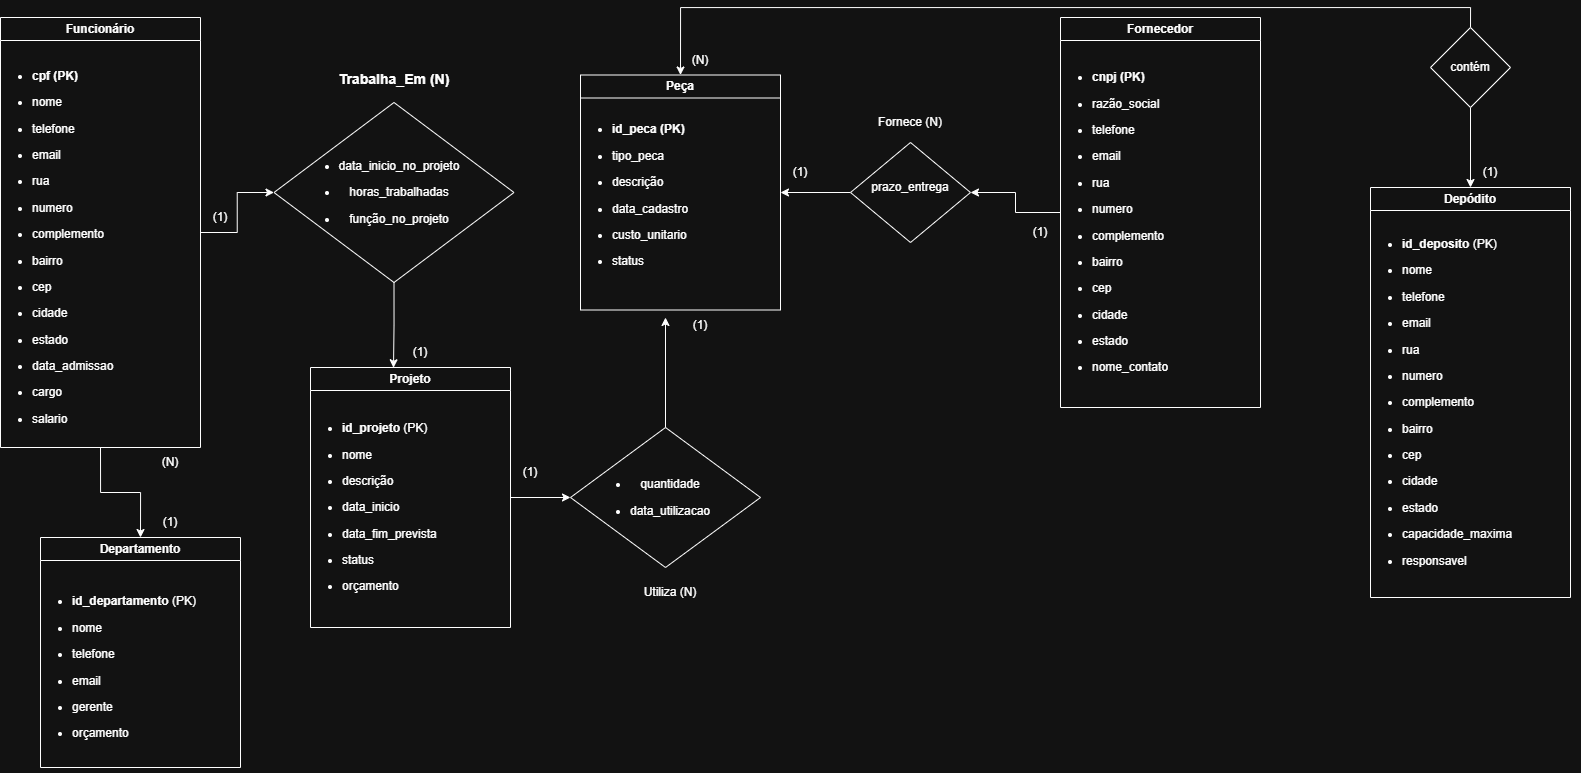

The diagram above was exported from draw.io. Its source (the exported page's mxGraphModel, read from the mxfile embedded in the PNG):
<mxGraphModel dx="1471" dy="635" grid="1" gridSize="10" guides="1" tooltips="1" connect="1" arrows="1" fold="1" page="1" pageScale="1" pageWidth="827" pageHeight="1169" math="0" shadow="0">
  <root>
    <mxCell id="0" />
    <mxCell id="1" parent="0" />
    <mxCell id="v2SZMtwYC9pCYl1lpJ54-67" edge="1" parent="1" source="v2SZMtwYC9pCYl1lpJ54-1" style="edgeStyle=orthogonalEdgeStyle;rounded=0;orthogonalLoop=1;jettySize=auto;html=1;exitX=1;exitY=0.5;exitDx=0;exitDy=0;" target="v2SZMtwYC9pCYl1lpJ54-44">
      <mxGeometry relative="1" as="geometry" />
    </mxCell>
    <mxCell id="v2SZMtwYC9pCYl1lpJ54-1" parent="1" style="swimlane;whiteSpace=wrap;html=1;" value="Projeto" vertex="1">
      <mxGeometry height="260" width="200" x="330" y="390" as="geometry">
        <mxRectangle height="30" width="80" x="40" y="40" as="alternateBounds" />
      </mxGeometry>
    </mxCell>
    <mxCell id="v2SZMtwYC9pCYl1lpJ54-15" parent="v2SZMtwYC9pCYl1lpJ54-1" style="text;html=1;whiteSpace=wrap;strokeColor=none;fillColor=none;align=left;verticalAlign=middle;rounded=0;" value="&lt;br&gt;&lt;li data-start=&quot;375&quot; data-end=&quot;396&quot;&gt;&lt;p data-start=&quot;377&quot; data-end=&quot;396&quot;&gt;&lt;strong data-start=&quot;377&quot; data-end=&quot;391&quot;&gt;id_projeto&lt;/strong&gt; (PK)&lt;/p&gt;&lt;/li&gt;&lt;li data-start=&quot;397&quot; data-end=&quot;403&quot;&gt;&lt;p data-start=&quot;399&quot; data-end=&quot;403&quot;&gt;nome&lt;/p&gt;&lt;/li&gt;&lt;li data-start=&quot;404&quot; data-end=&quot;415&quot;&gt;&lt;p data-start=&quot;406&quot; data-end=&quot;415&quot;&gt;descrição&lt;/p&gt;&lt;/li&gt;&lt;li data-start=&quot;416&quot; data-end=&quot;429&quot;&gt;&lt;p data-start=&quot;418&quot; data-end=&quot;429&quot;&gt;data_inicio&lt;/p&gt;&lt;/li&gt;&lt;li data-start=&quot;430&quot; data-end=&quot;449&quot;&gt;&lt;p data-start=&quot;432&quot; data-end=&quot;449&quot;&gt;data_fim_prevista&lt;/p&gt;&lt;/li&gt;&lt;li data-start=&quot;450&quot; data-end=&quot;458&quot;&gt;&lt;p data-start=&quot;452&quot; data-end=&quot;458&quot;&gt;status&lt;/p&gt;&lt;/li&gt;&lt;li data-start=&quot;459&quot; data-end=&quot;470&quot;&gt;&lt;p data-start=&quot;461&quot; data-end=&quot;470&quot;&gt;orçamento&lt;/p&gt;&lt;/li&gt;&lt;div&gt;&lt;br&gt;&lt;/div&gt;" vertex="1">
      <mxGeometry height="220" width="150" x="30" y="30" as="geometry" />
    </mxCell>
    <mxCell id="v2SZMtwYC9pCYl1lpJ54-29" edge="1" parent="1" source="v2SZMtwYC9pCYl1lpJ54-12" style="edgeStyle=orthogonalEdgeStyle;rounded=0;orthogonalLoop=1;jettySize=auto;html=1;exitX=0.5;exitY=1;exitDx=0;exitDy=0;entryX=0.5;entryY=0;entryDx=0;entryDy=0;" target="v2SZMtwYC9pCYl1lpJ54-19">
      <mxGeometry relative="1" as="geometry" />
    </mxCell>
    <mxCell id="v2SZMtwYC9pCYl1lpJ54-64" edge="1" parent="1" source="v2SZMtwYC9pCYl1lpJ54-12" style="edgeStyle=orthogonalEdgeStyle;rounded=0;orthogonalLoop=1;jettySize=auto;html=1;exitX=1;exitY=0.5;exitDx=0;exitDy=0;entryX=0;entryY=0.5;entryDx=0;entryDy=0;" target="v2SZMtwYC9pCYl1lpJ54-33">
      <mxGeometry relative="1" as="geometry" />
    </mxCell>
    <mxCell id="v2SZMtwYC9pCYl1lpJ54-12" parent="1" style="swimlane;whiteSpace=wrap;html=1;" value="Funcionário" vertex="1">
      <mxGeometry height="430" width="200" x="20" y="40" as="geometry" />
    </mxCell>
    <mxCell id="v2SZMtwYC9pCYl1lpJ54-17" parent="v2SZMtwYC9pCYl1lpJ54-12" style="text;html=1;whiteSpace=wrap;strokeColor=none;fillColor=none;align=left;verticalAlign=middle;rounded=0;" value="&lt;li data-start=&quot;528&quot; data-end=&quot;542&quot;&gt;&lt;p data-start=&quot;530&quot; data-end=&quot;542&quot;&gt;&lt;strong data-start=&quot;530&quot; data-end=&quot;542&quot;&gt;cpf (PK)&lt;/strong&gt;&lt;/p&gt;&lt;/li&gt;&lt;li data-start=&quot;543&quot; data-end=&quot;549&quot;&gt;&lt;p data-start=&quot;545&quot; data-end=&quot;549&quot;&gt;nome&lt;/p&gt;&lt;/li&gt;&lt;li data-start=&quot;550&quot; data-end=&quot;560&quot;&gt;&lt;p data-start=&quot;552&quot; data-end=&quot;560&quot;&gt;telefone&lt;/p&gt;&lt;/li&gt;&lt;li data-start=&quot;561&quot; data-end=&quot;568&quot;&gt;&lt;p data-start=&quot;563&quot; data-end=&quot;568&quot;&gt;email&lt;/p&gt;&lt;/li&gt;&lt;li data-start=&quot;569&quot; data-end=&quot;574&quot;&gt;&lt;p data-start=&quot;571&quot; data-end=&quot;574&quot;&gt;rua&lt;/p&gt;&lt;/li&gt;&lt;li data-start=&quot;575&quot; data-end=&quot;583&quot;&gt;&lt;p data-start=&quot;577&quot; data-end=&quot;583&quot;&gt;numero&lt;/p&gt;&lt;/li&gt;&lt;li data-start=&quot;584&quot; data-end=&quot;597&quot;&gt;&lt;p data-start=&quot;586&quot; data-end=&quot;597&quot;&gt;complemento&lt;/p&gt;&lt;/li&gt;&lt;li data-start=&quot;598&quot; data-end=&quot;606&quot;&gt;&lt;p data-start=&quot;600&quot; data-end=&quot;606&quot;&gt;bairro&lt;/p&gt;&lt;/li&gt;&lt;li data-start=&quot;607&quot; data-end=&quot;612&quot;&gt;&lt;p data-start=&quot;609&quot; data-end=&quot;612&quot;&gt;cep&lt;/p&gt;&lt;/li&gt;&lt;li data-start=&quot;613&quot; data-end=&quot;621&quot;&gt;&lt;p data-start=&quot;615&quot; data-end=&quot;621&quot;&gt;cidade&lt;/p&gt;&lt;/li&gt;&lt;li data-start=&quot;622&quot; data-end=&quot;630&quot;&gt;&lt;p data-start=&quot;624&quot; data-end=&quot;630&quot;&gt;estado&lt;/p&gt;&lt;/li&gt;&lt;li data-start=&quot;631&quot; data-end=&quot;646&quot;&gt;&lt;p data-start=&quot;633&quot; data-end=&quot;646&quot;&gt;data_admissao&lt;/p&gt;&lt;/li&gt;&lt;li data-start=&quot;647&quot; data-end=&quot;654&quot;&gt;&lt;p data-start=&quot;649&quot; data-end=&quot;654&quot;&gt;cargo&lt;/p&gt;&lt;/li&gt;&lt;li data-start=&quot;655&quot; data-end=&quot;664&quot;&gt;&lt;p data-start=&quot;657&quot; data-end=&quot;664&quot;&gt;salario&lt;/p&gt;&lt;/li&gt;" vertex="1">
      <mxGeometry height="380" width="150" x="30" y="40" as="geometry" />
    </mxCell>
    <mxCell id="v2SZMtwYC9pCYl1lpJ54-19" parent="1" style="swimlane;whiteSpace=wrap;html=1;" value="Departamento" vertex="1">
      <mxGeometry height="230" width="200" x="60" y="560" as="geometry" />
    </mxCell>
    <mxCell id="v2SZMtwYC9pCYl1lpJ54-20" parent="v2SZMtwYC9pCYl1lpJ54-19" style="text;html=1;whiteSpace=wrap;strokeColor=none;fillColor=none;align=left;verticalAlign=middle;rounded=0;" value="&lt;li data-start=&quot;771&quot; data-end=&quot;797&quot;&gt;&lt;p data-start=&quot;773&quot; data-end=&quot;797&quot;&gt;&lt;strong data-start=&quot;773&quot; data-end=&quot;792&quot;&gt;id_departamento&lt;/strong&gt; (PK)&lt;/p&gt;&lt;/li&gt;&lt;li data-start=&quot;798&quot; data-end=&quot;804&quot;&gt;&lt;p data-start=&quot;800&quot; data-end=&quot;804&quot;&gt;nome&lt;/p&gt;&lt;/li&gt;&lt;li data-start=&quot;805&quot; data-end=&quot;815&quot;&gt;&lt;p data-start=&quot;807&quot; data-end=&quot;815&quot;&gt;telefone&lt;/p&gt;&lt;/li&gt;&lt;li data-start=&quot;816&quot; data-end=&quot;823&quot;&gt;&lt;p data-start=&quot;818&quot; data-end=&quot;823&quot;&gt;email&lt;/p&gt;&lt;/li&gt;&lt;li data-start=&quot;824&quot; data-end=&quot;833&quot;&gt;&lt;p data-start=&quot;826&quot; data-end=&quot;833&quot;&gt;gerente&lt;/p&gt;&lt;/li&gt;&lt;li data-start=&quot;834&quot; data-end=&quot;845&quot;&gt;&lt;p data-start=&quot;836&quot; data-end=&quot;845&quot;&gt;orçamento&lt;/p&gt;&lt;/li&gt;" vertex="1">
      <mxGeometry height="210" width="170" x="30" y="25" as="geometry" />
    </mxCell>
    <mxCell id="v2SZMtwYC9pCYl1lpJ54-21" parent="1" style="swimlane;whiteSpace=wrap;html=1;" value="Peça" vertex="1">
      <mxGeometry height="235" width="200" x="600" y="97.5" as="geometry" />
    </mxCell>
    <mxCell id="v2SZMtwYC9pCYl1lpJ54-22" parent="v2SZMtwYC9pCYl1lpJ54-21" style="text;html=1;whiteSpace=wrap;strokeColor=none;fillColor=none;align=left;verticalAlign=middle;rounded=0;" value="&lt;li data-start=&quot;812&quot; data-end=&quot;830&quot;&gt;&lt;p data-start=&quot;814&quot; data-end=&quot;830&quot;&gt;&lt;strong data-start=&quot;814&quot; data-end=&quot;830&quot;&gt;id_peca (PK)&lt;/strong&gt;&lt;/p&gt;&lt;/li&gt;&lt;li data-start=&quot;831&quot; data-end=&quot;842&quot;&gt;&lt;p data-start=&quot;833&quot; data-end=&quot;842&quot;&gt;tipo_peca&lt;/p&gt;&lt;/li&gt;&lt;li data-start=&quot;843&quot; data-end=&quot;854&quot;&gt;&lt;p data-start=&quot;845&quot; data-end=&quot;854&quot;&gt;descrição&lt;/p&gt;&lt;/li&gt;&lt;li data-start=&quot;855&quot; data-end=&quot;870&quot;&gt;&lt;p data-start=&quot;857&quot; data-end=&quot;870&quot;&gt;data_cadastro&lt;/p&gt;&lt;/li&gt;&lt;li data-start=&quot;871&quot; data-end=&quot;887&quot;&gt;&lt;p data-start=&quot;873&quot; data-end=&quot;887&quot;&gt;custo_unitario&lt;/p&gt;&lt;/li&gt;&lt;li data-start=&quot;888&quot; data-end=&quot;896&quot;&gt;&lt;p data-start=&quot;890&quot; data-end=&quot;896&quot;&gt;status&lt;/p&gt;&lt;/li&gt;" vertex="1">
      <mxGeometry height="200" width="160" x="30" y="20" as="geometry" />
    </mxCell>
    <mxCell id="v2SZMtwYC9pCYl1lpJ54-23" parent="1" style="swimlane;whiteSpace=wrap;html=1;" value="Depódito" vertex="1">
      <mxGeometry height="410" width="200" x="1390" y="210" as="geometry" />
    </mxCell>
    <mxCell id="v2SZMtwYC9pCYl1lpJ54-24" parent="v2SZMtwYC9pCYl1lpJ54-23" style="text;html=1;whiteSpace=wrap;strokeColor=none;fillColor=none;align=left;verticalAlign=middle;rounded=0;" value="&lt;li data-start=&quot;1083&quot; data-end=&quot;1105&quot;&gt;&lt;p data-start=&quot;1085&quot; data-end=&quot;1105&quot;&gt;&lt;strong data-start=&quot;1085&quot; data-end=&quot;1100&quot;&gt;id_deposito&lt;/strong&gt; (PK)&lt;/p&gt;&lt;/li&gt;&lt;li data-start=&quot;1106&quot; data-end=&quot;1112&quot;&gt;&lt;p data-start=&quot;1108&quot; data-end=&quot;1112&quot;&gt;nome&lt;/p&gt;&lt;/li&gt;&lt;li data-start=&quot;1113&quot; data-end=&quot;1123&quot;&gt;&lt;p data-start=&quot;1115&quot; data-end=&quot;1123&quot;&gt;telefone&lt;/p&gt;&lt;/li&gt;&lt;li data-start=&quot;1124&quot; data-end=&quot;1131&quot;&gt;&lt;p data-start=&quot;1126&quot; data-end=&quot;1131&quot;&gt;email&lt;/p&gt;&lt;/li&gt;&lt;li data-start=&quot;1132&quot; data-end=&quot;1137&quot;&gt;&lt;p data-start=&quot;1134&quot; data-end=&quot;1137&quot;&gt;rua&lt;/p&gt;&lt;/li&gt;&lt;li data-start=&quot;1138&quot; data-end=&quot;1146&quot;&gt;&lt;p data-start=&quot;1140&quot; data-end=&quot;1146&quot;&gt;numero&lt;/p&gt;&lt;/li&gt;&lt;li data-start=&quot;1147&quot; data-end=&quot;1160&quot;&gt;&lt;p data-start=&quot;1149&quot; data-end=&quot;1160&quot;&gt;complemento&lt;/p&gt;&lt;/li&gt;&lt;li data-start=&quot;1161&quot; data-end=&quot;1169&quot;&gt;&lt;p data-start=&quot;1163&quot; data-end=&quot;1169&quot;&gt;bairro&lt;/p&gt;&lt;/li&gt;&lt;li data-start=&quot;1170&quot; data-end=&quot;1175&quot;&gt;&lt;p data-start=&quot;1172&quot; data-end=&quot;1175&quot;&gt;cep&lt;/p&gt;&lt;/li&gt;&lt;li data-start=&quot;1176&quot; data-end=&quot;1184&quot;&gt;&lt;p data-start=&quot;1178&quot; data-end=&quot;1184&quot;&gt;cidade&lt;/p&gt;&lt;/li&gt;&lt;li data-start=&quot;1185&quot; data-end=&quot;1193&quot;&gt;&lt;p data-start=&quot;1187&quot; data-end=&quot;1193&quot;&gt;estado&lt;/p&gt;&lt;/li&gt;&lt;li data-start=&quot;1194&quot; data-end=&quot;1213&quot;&gt;&lt;p data-start=&quot;1196&quot; data-end=&quot;1213&quot;&gt;capacidade_maxima&lt;/p&gt;&lt;/li&gt;&lt;li data-start=&quot;1214&quot; data-end=&quot;1227&quot;&gt;&lt;p data-start=&quot;1216&quot; data-end=&quot;1227&quot;&gt;responsavel&lt;/p&gt;&lt;/li&gt;" vertex="1">
      <mxGeometry height="350" width="180" x="30" y="40" as="geometry" />
    </mxCell>
    <mxCell id="v2SZMtwYC9pCYl1lpJ54-59" edge="1" parent="1" source="v2SZMtwYC9pCYl1lpJ54-25" style="edgeStyle=orthogonalEdgeStyle;rounded=0;orthogonalLoop=1;jettySize=auto;html=1;exitX=0;exitY=0.5;exitDx=0;exitDy=0;entryX=1;entryY=0.5;entryDx=0;entryDy=0;" target="v2SZMtwYC9pCYl1lpJ54-55">
      <mxGeometry relative="1" as="geometry" />
    </mxCell>
    <mxCell id="v2SZMtwYC9pCYl1lpJ54-25" parent="1" style="swimlane;whiteSpace=wrap;html=1;" value="Fornecedor" vertex="1">
      <mxGeometry height="390" width="200" x="1080" y="40" as="geometry" />
    </mxCell>
    <mxCell id="v2SZMtwYC9pCYl1lpJ54-26" parent="v2SZMtwYC9pCYl1lpJ54-25" style="text;html=1;whiteSpace=wrap;strokeColor=none;fillColor=none;align=left;verticalAlign=middle;rounded=0;" value="&lt;li data-start=&quot;1116&quot; data-end=&quot;1131&quot;&gt;&lt;p data-start=&quot;1118&quot; data-end=&quot;1131&quot;&gt;&lt;strong data-start=&quot;1118&quot; data-end=&quot;1131&quot;&gt;cnpj (PK)&lt;/strong&gt;&lt;/p&gt;&lt;/li&gt;&lt;li data-start=&quot;1132&quot; data-end=&quot;1146&quot;&gt;&lt;p data-start=&quot;1134&quot; data-end=&quot;1146&quot;&gt;razão_social&lt;/p&gt;&lt;/li&gt;&lt;li data-start=&quot;1147&quot; data-end=&quot;1157&quot;&gt;&lt;p data-start=&quot;1149&quot; data-end=&quot;1157&quot;&gt;telefone&lt;/p&gt;&lt;/li&gt;&lt;li data-start=&quot;1158&quot; data-end=&quot;1165&quot;&gt;&lt;p data-start=&quot;1160&quot; data-end=&quot;1165&quot;&gt;email&lt;/p&gt;&lt;/li&gt;&lt;li data-start=&quot;1166&quot; data-end=&quot;1171&quot;&gt;&lt;p data-start=&quot;1168&quot; data-end=&quot;1171&quot;&gt;rua&lt;/p&gt;&lt;/li&gt;&lt;li data-start=&quot;1172&quot; data-end=&quot;1180&quot;&gt;&lt;p data-start=&quot;1174&quot; data-end=&quot;1180&quot;&gt;numero&lt;/p&gt;&lt;/li&gt;&lt;li data-start=&quot;1181&quot; data-end=&quot;1194&quot;&gt;&lt;p data-start=&quot;1183&quot; data-end=&quot;1194&quot;&gt;complemento&lt;/p&gt;&lt;/li&gt;&lt;li data-start=&quot;1195&quot; data-end=&quot;1203&quot;&gt;&lt;p data-start=&quot;1197&quot; data-end=&quot;1203&quot;&gt;bairro&lt;/p&gt;&lt;/li&gt;&lt;li data-start=&quot;1204&quot; data-end=&quot;1209&quot;&gt;&lt;p data-start=&quot;1206&quot; data-end=&quot;1209&quot;&gt;cep&lt;/p&gt;&lt;/li&gt;&lt;li data-start=&quot;1210&quot; data-end=&quot;1218&quot;&gt;&lt;p data-start=&quot;1212&quot; data-end=&quot;1218&quot;&gt;cidade&lt;/p&gt;&lt;/li&gt;&lt;li data-start=&quot;1219&quot; data-end=&quot;1227&quot;&gt;&lt;p data-start=&quot;1221&quot; data-end=&quot;1227&quot;&gt;estado&lt;/p&gt;&lt;/li&gt;&lt;li data-start=&quot;1228&quot; data-end=&quot;1242&quot;&gt;&lt;p data-start=&quot;1230&quot; data-end=&quot;1242&quot;&gt;nome_contato&lt;/p&gt;&lt;/li&gt;" vertex="1">
      <mxGeometry height="320" width="150" x="30" y="45" as="geometry" />
    </mxCell>
    <mxCell id="v2SZMtwYC9pCYl1lpJ54-30" parent="1" style="text;html=1;whiteSpace=wrap;strokeColor=none;fillColor=none;align=center;verticalAlign=middle;rounded=0;" value="(N)" vertex="1">
      <mxGeometry height="30" width="60" x="160" y="470" as="geometry" />
    </mxCell>
    <mxCell id="v2SZMtwYC9pCYl1lpJ54-31" parent="1" style="text;html=1;whiteSpace=wrap;strokeColor=none;fillColor=none;align=center;verticalAlign=middle;rounded=0;" value="(1)" vertex="1">
      <mxGeometry height="30" width="60" x="160" y="530" as="geometry" />
    </mxCell>
    <mxCell id="v2SZMtwYC9pCYl1lpJ54-33" parent="1" style="rhombus;whiteSpace=wrap;html=1;" value="" vertex="1">
      <mxGeometry height="180" width="240" x="293.5" y="125" as="geometry" />
    </mxCell>
    <mxCell id="v2SZMtwYC9pCYl1lpJ54-36" parent="1" style="text;html=1;whiteSpace=wrap;strokeColor=none;fillColor=none;align=center;verticalAlign=middle;rounded=0;" value="&lt;h3 data-start=&quot;1859&quot; data-end=&quot;1899&quot;&gt;Trabalha_Em (N)&lt;/h3&gt;&lt;br&gt;&lt;p data-start=&quot;1901&quot; data-end=&quot;1915&quot;&gt;&lt;/p&gt;" vertex="1">
      <mxGeometry height="70" width="150" x="339" y="80" as="geometry" />
    </mxCell>
    <mxCell id="v2SZMtwYC9pCYl1lpJ54-37" parent="1" style="text;html=1;whiteSpace=wrap;strokeColor=none;fillColor=none;align=center;verticalAlign=middle;rounded=0;" value="&lt;li data-start=&quot;1632&quot; data-end=&quot;1656&quot;&gt;&lt;p data-start=&quot;1634&quot; data-end=&quot;1656&quot;&gt;data_inicio_no_projeto&lt;/p&gt;&lt;/li&gt;&lt;li data-start=&quot;1657&quot; data-end=&quot;1676&quot;&gt;&lt;p data-start=&quot;1659&quot; data-end=&quot;1676&quot;&gt;horas_trabalhadas&lt;/p&gt;&lt;/li&gt;&lt;li data-start=&quot;1677&quot; data-end=&quot;1696&quot;&gt;&lt;p data-start=&quot;1679&quot; data-end=&quot;1696&quot;&gt;função_no_projeto&lt;/p&gt;&lt;/li&gt;" vertex="1">
      <mxGeometry height="100" width="160" x="339" y="165" as="geometry" />
    </mxCell>
    <mxCell id="v2SZMtwYC9pCYl1lpJ54-40" edge="1" parent="1" source="v2SZMtwYC9pCYl1lpJ54-33" style="edgeStyle=orthogonalEdgeStyle;rounded=0;orthogonalLoop=1;jettySize=auto;html=1;exitX=0.5;exitY=1;exitDx=0;exitDy=0;entryX=0.415;entryY=0.001;entryDx=0;entryDy=0;entryPerimeter=0;" target="v2SZMtwYC9pCYl1lpJ54-1">
      <mxGeometry relative="1" as="geometry" />
    </mxCell>
    <mxCell id="v2SZMtwYC9pCYl1lpJ54-41" parent="1" style="text;html=1;whiteSpace=wrap;strokeColor=none;fillColor=none;align=center;verticalAlign=middle;rounded=0;" value="(1)" vertex="1">
      <mxGeometry height="30" width="60" x="210" y="225" as="geometry" />
    </mxCell>
    <mxCell id="v2SZMtwYC9pCYl1lpJ54-42" parent="1" style="text;html=1;whiteSpace=wrap;strokeColor=none;fillColor=none;align=center;verticalAlign=middle;rounded=0;" value="(1)" vertex="1">
      <mxGeometry height="30" width="60" x="410" y="360" as="geometry" />
    </mxCell>
    <mxCell id="v2SZMtwYC9pCYl1lpJ54-52" edge="1" parent="1" source="v2SZMtwYC9pCYl1lpJ54-44" style="edgeStyle=orthogonalEdgeStyle;rounded=0;orthogonalLoop=1;jettySize=auto;html=1;exitX=0.5;exitY=0;exitDx=0;exitDy=0;">
      <mxGeometry relative="1" as="geometry">
        <mxPoint x="685" y="340" as="targetPoint" />
      </mxGeometry>
    </mxCell>
    <mxCell id="v2SZMtwYC9pCYl1lpJ54-44" parent="1" style="rhombus;whiteSpace=wrap;html=1;" value="" vertex="1">
      <mxGeometry height="140" width="190" x="590" y="450" as="geometry" />
    </mxCell>
    <mxCell id="v2SZMtwYC9pCYl1lpJ54-45" parent="1" style="text;html=1;whiteSpace=wrap;strokeColor=none;fillColor=none;align=center;verticalAlign=middle;rounded=0;" value="Utiliza (N)" vertex="1">
      <mxGeometry height="30" width="60" x="660" y="600" as="geometry" />
    </mxCell>
    <mxCell id="v2SZMtwYC9pCYl1lpJ54-46" parent="1" style="text;html=1;whiteSpace=wrap;strokeColor=none;fillColor=none;align=center;verticalAlign=middle;rounded=0;" value="&lt;li data-start=&quot;2226&quot; data-end=&quot;2238&quot;&gt;&lt;p data-start=&quot;2228&quot; data-end=&quot;2238&quot;&gt;quantidade&lt;/p&gt;&lt;/li&gt;&lt;li data-start=&quot;2239&quot; data-end=&quot;2256&quot;&gt;&lt;p data-start=&quot;2241&quot; data-end=&quot;2256&quot;&gt;data_utilizacao&lt;/p&gt;&lt;/li&gt;" vertex="1">
      <mxGeometry height="90" width="120" x="630" y="475" as="geometry" />
    </mxCell>
    <mxCell id="v2SZMtwYC9pCYl1lpJ54-53" parent="1" style="text;html=1;whiteSpace=wrap;strokeColor=none;fillColor=none;align=center;verticalAlign=middle;rounded=0;" value="(1)" vertex="1">
      <mxGeometry height="30" width="60" x="690" y="332.5" as="geometry" />
    </mxCell>
    <mxCell id="v2SZMtwYC9pCYl1lpJ54-54" parent="1" style="text;html=1;whiteSpace=wrap;strokeColor=none;fillColor=none;align=center;verticalAlign=middle;rounded=0;" value="(1)" vertex="1">
      <mxGeometry height="30" width="60" x="520" y="480" as="geometry" />
    </mxCell>
    <mxCell id="v2SZMtwYC9pCYl1lpJ54-61" edge="1" parent="1" source="v2SZMtwYC9pCYl1lpJ54-55" style="edgeStyle=orthogonalEdgeStyle;rounded=0;orthogonalLoop=1;jettySize=auto;html=1;exitX=0;exitY=0.5;exitDx=0;exitDy=0;entryX=1;entryY=0.5;entryDx=0;entryDy=0;" target="v2SZMtwYC9pCYl1lpJ54-21">
      <mxGeometry relative="1" as="geometry" />
    </mxCell>
    <mxCell id="v2SZMtwYC9pCYl1lpJ54-55" parent="1" style="rhombus;whiteSpace=wrap;html=1;" value="" vertex="1">
      <mxGeometry height="100" width="120" x="870" y="165" as="geometry" />
    </mxCell>
    <mxCell id="v2SZMtwYC9pCYl1lpJ54-56" parent="1" style="text;html=1;whiteSpace=wrap;strokeColor=none;fillColor=none;align=center;verticalAlign=middle;rounded=0;" value="Fornece (N)" vertex="1">
      <mxGeometry height="30" width="100" x="880" y="130" as="geometry" />
    </mxCell>
    <mxCell id="v2SZMtwYC9pCYl1lpJ54-57" parent="1" style="text;html=1;whiteSpace=wrap;strokeColor=none;fillColor=none;align=center;verticalAlign=middle;rounded=0;" value="prazo_entrega" vertex="1">
      <mxGeometry height="30" width="60" x="900" y="195" as="geometry" />
    </mxCell>
    <mxCell id="v2SZMtwYC9pCYl1lpJ54-69" parent="1" style="text;html=1;whiteSpace=wrap;strokeColor=none;fillColor=none;align=center;verticalAlign=middle;rounded=0;" value="(1)" vertex="1">
      <mxGeometry height="30" width="60" x="790" y="180" as="geometry" />
    </mxCell>
    <mxCell id="v2SZMtwYC9pCYl1lpJ54-71" parent="1" style="text;html=1;whiteSpace=wrap;strokeColor=none;fillColor=none;align=center;verticalAlign=middle;rounded=0;" value="(1)" vertex="1">
      <mxGeometry height="30" width="60" x="1030" y="240" as="geometry" />
    </mxCell>
    <mxCell id="v2SZMtwYC9pCYl1lpJ54-72" parent="1" style="text;html=1;whiteSpace=wrap;strokeColor=none;fillColor=none;align=center;verticalAlign=middle;rounded=0;" value="(1)" vertex="1">
      <mxGeometry height="30" width="60" x="1480" y="180" as="geometry" />
    </mxCell>
    <mxCell id="v2SZMtwYC9pCYl1lpJ54-75" edge="1" parent="1" source="v2SZMtwYC9pCYl1lpJ54-73" style="edgeStyle=orthogonalEdgeStyle;rounded=0;orthogonalLoop=1;jettySize=auto;html=1;exitX=0.5;exitY=1;exitDx=0;exitDy=0;entryX=0.5;entryY=0;entryDx=0;entryDy=0;" target="v2SZMtwYC9pCYl1lpJ54-23">
      <mxGeometry relative="1" as="geometry" />
    </mxCell>
    <mxCell id="v2SZMtwYC9pCYl1lpJ54-76" edge="1" parent="1" source="v2SZMtwYC9pCYl1lpJ54-73" style="edgeStyle=orthogonalEdgeStyle;rounded=0;orthogonalLoop=1;jettySize=auto;html=1;exitX=0.5;exitY=0;exitDx=0;exitDy=0;entryX=0.5;entryY=0;entryDx=0;entryDy=0;" target="v2SZMtwYC9pCYl1lpJ54-21">
      <mxGeometry relative="1" as="geometry" />
    </mxCell>
    <mxCell id="v2SZMtwYC9pCYl1lpJ54-73" parent="1" style="rhombus;whiteSpace=wrap;html=1;" value="" vertex="1">
      <mxGeometry height="80" width="80" x="1450" y="50" as="geometry" />
    </mxCell>
    <mxCell id="v2SZMtwYC9pCYl1lpJ54-74" parent="1" style="text;html=1;whiteSpace=wrap;strokeColor=none;fillColor=none;align=center;verticalAlign=middle;rounded=0;" value="contém" vertex="1">
      <mxGeometry height="30" width="60" x="1460" y="75" as="geometry" />
    </mxCell>
    <mxCell id="v2SZMtwYC9pCYl1lpJ54-77" parent="1" style="text;html=1;whiteSpace=wrap;strokeColor=none;fillColor=none;align=center;verticalAlign=middle;rounded=0;" value="(N)" vertex="1">
      <mxGeometry height="30" width="60" x="690" y="67.5" as="geometry" />
    </mxCell>
  </root>
</mxGraphModel>